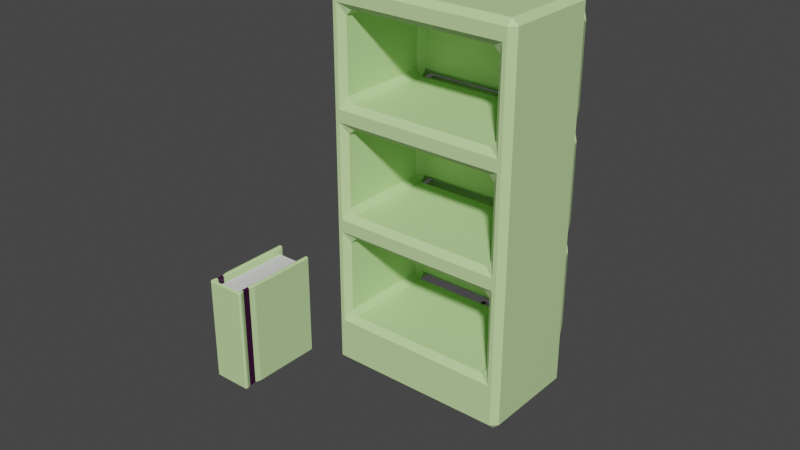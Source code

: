 # Source: Library.blend  (saved by Blender 3.4.6; exported with 4.5.12 LTS)
import bpy
from mathutils import Matrix  # noqa: F401  (used for matrix-valued properties, if any)

bpy.ops.wm.read_factory_settings(use_empty=True)
scene = bpy.context.scene
scene.name = 'Scene'

# ---- collections
col_collection = bpy.data.collections.new('Collection'); scene.collection.children.link(col_collection)

# ---- materials (node trees are filled in below, after node groups)
mat_library = bpy.data.materials.new('Library')
mat_library.alpha_threshold = 0.0
mat_library.use_transparent_shadow = False
mat_library.roughness = 0.5
mat_library.line_color = (0.0, 0.0, 0.0, 1.0)
mat_library2 = bpy.data.materials.new('Library2')
mat_library2.use_transparent_shadow = False
mat_library3 = bpy.data.materials.new('Library3')
mat_library3.use_transparent_shadow = False

# ---- material node trees
mat_library.use_nodes = True; mat_library.node_tree.nodes.clear()
_N = mat_library.node_tree.nodes; _L = mat_library.node_tree.links
n0 = _N.new('ShaderNodeOutputMaterial'); n0.name = 'Material Output'; n0.location = (300, 300)
n1 = _N.new('ShaderNodeBsdfPrincipled'); n1.name = 'Principled BSDF'; n1.location = (10, 300)
n1.distribution = 'GGX'
n1.subsurface_method = 'RANDOM_WALK_SKIN'
n1.inputs[0].default_value = (0.5597, 0.8, 0.3678, 1.0)
n1.inputs[3].default_value = 1.45
n1.inputs[27].default_value = (0.0, 0.0, 0.0, 1.0)
n1.inputs[28].default_value = 1.0
_L.new(n1.outputs[0], n0.inputs[0])
n0.is_active_output = True
mat_library2.use_nodes = True; mat_library2.node_tree.nodes.clear()
_N = mat_library2.node_tree.nodes; _L = mat_library2.node_tree.links
n0 = _N.new('ShaderNodeBsdfPrincipled'); n0.name = 'Principled BSDF'; n0.location = (10, 300)
n0.distribution = 'GGX'
n0.subsurface_method = 'RANDOM_WALK_SKIN'
n0.inputs[3].default_value = 1.45
n0.inputs[27].default_value = (0.0, 0.0, 0.0, 1.0)
n0.inputs[28].default_value = 1.0
n1 = _N.new('ShaderNodeOutputMaterial'); n1.name = 'Material Output'; n1.location = (300, 300)
_L.new(n0.outputs[0], n1.inputs[0])
n1.is_active_output = True
mat_library3.use_nodes = True; mat_library3.node_tree.nodes.clear()
_N = mat_library3.node_tree.nodes; _L = mat_library3.node_tree.links
n0 = _N.new('ShaderNodeBsdfPrincipled'); n0.name = 'Principled BSDF'; n0.location = (10, 300)
n0.distribution = 'GGX'
n0.subsurface_method = 'RANDOM_WALK_SKIN'
n0.inputs[0].default_value = (0.03522, 0.0, 0.03066, 1.0)
n0.inputs[3].default_value = 1.45
n0.inputs[27].default_value = (0.0, 0.0, 0.0, 1.0)
n0.inputs[28].default_value = 1.0
n1 = _N.new('ShaderNodeOutputMaterial'); n1.name = 'Material Output'; n1.location = (300, 300)
_L.new(n0.outputs[0], n1.inputs[0])
n1.is_active_output = True

# ---- world
world_world = bpy.data.worlds.new('World'); scene.world = world_world
world_world.use_nodes = True; world_world.node_tree.nodes.clear()
_N = world_world.node_tree.nodes; _L = world_world.node_tree.links
n0 = _N.new('ShaderNodeOutputWorld'); n0.name = 'World Output'; n0.location = (300, 300)
n1 = _N.new('ShaderNodeBackground'); n1.name = 'Background'; n1.location = (10, 300)
n1.inputs[0].default_value = (0.05088, 0.05088, 0.05088, 1.0)
_L.new(n1.outputs[0], n0.inputs[0])
n0.is_active_output = True
world_world.color = (0.05088, 0.05088, 0.05088)
world_world.use_sun_shadow = False
world_world.sun_shadow_jitter_overblur = 0.0

# ---- meshes
me_cube = bpy.data.meshes.new('Cube')
me_cube.from_pydata([(0.4, 0.2862, -0.2707), (0.4, 0.01628, -0.2707), (0.4, 0.2862, 0.2707), (0.4, 0.01628, 0.2707), (0.0, 0.2862, -0.2707), (0.0, 0.01628, -0.2707), (0.0, 0.2862, 0.2707), (0.0, 0.01628, 0.2707), (0.48, 0.2862, -0.2707), (0.48, 0.01628, -0.2707), (0.48, 0.2862, 0.2707), (0.48, 0.01628, 0.2707), (0.4, 0.7138, -0.2707), (0.4, 0.7138, 0.2707), (0.48, 0.7138, -0.2707), (0.48, 0.7138, 0.2707), (0.4, 0.836, -0.2707), (0.4, 0.836, 0.2707), (0.48, 0.836, -0.2707), (0.48, 0.836, 0.2707), (0.4, 1.264, -0.2707), (0.4, 1.264, 0.2707), (0.48, 1.264, -0.2707), (0.48, 1.264, 0.2707), (0.4, 1.386, -0.2707), (0.4, 1.386, 0.2707), (0.48, 1.386, -0.2707), (0.48, 1.386, 0.2707), (0.4, 1.813, -0.2707), (0.4, 1.813, 0.2707), (0.48, 1.813, -0.2707), (0.48, 1.813, 0.2707), (0.4, 1.936, -0.2707), (0.4, 1.936, 0.2707), (0.48, 1.936, -0.2707), (0.48, 1.936, 0.2707), (0.0, 1.813, -0.2707), (0.0, 1.813, 0.2707), (0.0, 1.936, -0.2707), (0.0, 1.936, 0.2707), (0.0, 0.7138, -0.2707), (0.0, 0.7138, 0.2707), (0.0, 0.836, -0.2707), (0.0, 0.836, 0.2707), (0.0, 1.264, -0.2707), (0.0, 1.264, 0.2707), (0.0, 1.386, -0.2707), (0.0, 1.386, 0.2707), (0.4, 0.2862, -0.3527), (0.3, 0.2862, -0.3527), (0.4, 0.836, -0.3527), (0.3, 0.836, -0.3527), (0.4, 0.836, -0.3527), (0.3, 0.836, -0.3527), (0.4, 1.386, -0.3527), (0.3, 1.386, -0.3527), (0.4, 1.386, -0.3527), (0.3, 1.386, -0.3527), (0.4, 1.936, -0.3527), (0.3, 1.936, -0.3527), (0.0, 0.7138, -0.2707), (0.0, 0.2862, -0.2707), (0.0, 1.264, -0.2707), (0.0, 0.836, -0.2707), (0.0, 1.386, -0.2707), (0.0, 1.813, -0.2707), (0.0, 0.836, -0.3527), (0.0, 0.2862, -0.3527), (0.0, 1.386, -0.3527), (0.0, 0.836, -0.3527), (0.0, 1.386, -0.3527), (0.0, 1.936, -0.3527)], [], [(0, 4, 6, 2), (3, 2, 6, 7), (9, 8, 10, 11), (5, 1, 3, 7), (0, 2, 13, 12), (5, 4, 0, 1), (2, 3, 11, 10), (1, 0, 8, 9), (3, 1, 9, 11), (14, 12, 16, 18), (2, 10, 15, 13), (10, 8, 14, 15), (22, 18, 52, 54), (19, 18, 22, 23), (15, 14, 18, 19), (13, 15, 19, 17), (20, 21, 45, 44), (21, 23, 27, 25), (17, 19, 23, 21), (16, 17, 21, 20), (12, 14, 50, 51), (30, 26, 56, 58), (21, 25, 47, 45), (22, 20, 24, 26), (23, 22, 26, 27), (29, 31, 35, 33), (27, 26, 30, 31), (25, 27, 31, 29), (24, 25, 29, 28), (32, 33, 35, 34), (33, 32, 38, 39), (30, 28, 32, 34), (31, 30, 34, 35), (29, 33, 39, 37), (28, 29, 37, 36), (32, 28, 36, 38), (16, 12, 40, 42), (24, 20, 44, 46), (17, 16, 42, 43), (13, 17, 43, 41), (25, 24, 46, 47), (12, 13, 41, 40), (48, 49, 51, 50), (52, 53, 55, 54), (56, 57, 59, 58), (26, 24, 57, 56), (14, 8, 48, 50), (8, 0, 49, 48), (18, 16, 53, 52), (28, 30, 58, 59), (59, 57, 70, 71), (49, 0, 61, 67), (20, 22, 54, 55), (20, 55, 68, 62), (55, 53, 69, 68), (53, 16, 63, 69), (57, 24, 64, 70), (0, 12, 60, 61), (12, 51, 66, 60), (24, 28, 65, 64), (28, 59, 71, 65), (51, 49, 67, 66), (16, 20, 62, 63)])
_uv = me_cube.uv_layers.new(name='UVMap')
_uv.uv.foreach_set('vector', [0.625, 0.5, 0.875, 0.5, 0.875, 0.75, 0.625, 0.75, 0.375, 0.75, 0.625, 0.75, 0.625, 1.0, 0.375, 1.0, 0.375, 0.5, 0.625, 0.5, 0.625, 0.75, 0.375, 0.75, 0.125, 0.5, 0.375, 0.5, 0.375, 0.75, 0.125, 0.75, 0.625, 0.5, 0.625, 0.75, 0.625, 0.75, 0.625, 0.5, 0.375, 0.25, 0.625, 0.25, 0.625, 0.5, 0.375, 0.5, 0.625, 0.75, 0.375, 0.75, 0.375, 0.75, 0.625, 0.75, 0.375, 0.5, 0.625, 0.5, 0.625, 0.5, 0.375, 0.5, 0.375, 0.75, 0.375, 0.5, 0.375, 0.5, 0.375, 0.75, 0.625, 0.5, 0.625, 0.5, 0.625, 0.5, 0.625, 0.5, 0.625, 0.75, 0.625, 0.75, 0.625, 0.75, 0.625, 0.75, 0.625, 0.75, 0.625, 0.5, 0.625, 0.5, 0.625, 0.75, 0.625, 0.5, 0.625, 0.5, 0.625, 0.5, 0.625, 0.5, 0.625, 0.75, 0.625, 0.5, 0.625, 0.5, 0.625, 0.75, 0.625, 0.75, 0.625, 0.5, 0.625, 0.5, 0.625, 0.75, 0.625, 0.75, 0.625, 0.75, 0.625, 0.75, 0.625, 0.75, 0.625, 0.5, 0.625, 0.75, 0.625, 0.75, 0.625, 0.5, 0.625, 0.75, 0.625, 0.75, 0.625, 0.75, 0.625, 0.75, 0.625, 0.75, 0.625, 0.75, 0.625, 0.75, 0.625, 0.75, 0.625, 0.5, 0.625, 0.75, 0.625, 0.75, 0.625, 0.5, 0.625, 0.5, 0.625, 0.5, 0.625, 0.5, 0.625, 0.5, 0.625, 0.5, 0.625, 0.5, 0.625, 0.5, 0.625, 0.5, 0.625, 0.75, 0.625, 0.75, 0.625, 0.75, 0.625, 0.75, 0.625, 0.5, 0.625, 0.5, 0.625, 0.5, 0.625, 0.5, 0.625, 0.75, 0.625, 0.5, 0.625, 0.5, 0.625, 0.75, 0.625, 0.75, 0.625, 0.75, 0.625, 0.75, 0.625, 0.75, 0.625, 0.75, 0.625, 0.5, 0.625, 0.5, 0.625, 0.75, 0.625, 0.75, 0.625, 0.75, 0.625, 0.75, 0.625, 0.75, 0.625, 0.5, 0.625, 0.75, 0.625, 0.75, 0.625, 0.5, 0.625, 0.5, 0.625, 0.75, 0.625, 0.75, 0.625, 0.5, 0.625, 0.75, 0.625, 0.5, 0.625, 0.5, 0.625, 0.75, 0.625, 0.5, 0.625, 0.5, 0.625, 0.5, 0.625, 0.5, 0.625, 0.75, 0.625, 0.5, 0.625, 0.5, 0.625, 0.75, 0.625, 0.75, 0.625, 0.75, 0.625, 0.75, 0.625, 0.75, 0.625, 0.5, 0.625, 0.75, 0.625, 0.75, 0.625, 0.5, 0.625, 0.5, 0.625, 0.5, 0.625, 0.5, 0.625, 0.5, 0.625, 0.5, 0.625, 0.5, 0.625, 0.5, 0.625, 0.5, 0.625, 0.5, 0.625, 0.5, 0.625, 0.5, 0.625, 0.5, 0.625, 0.75, 0.625, 0.5, 0.625, 0.5, 0.625, 0.75, 0.625, 0.75, 0.625, 0.75, 0.625, 0.75, 0.625, 0.75, 0.625, 0.75, 0.625, 0.5, 0.625, 0.5, 0.625, 0.75, 0.625, 0.5, 0.625, 0.75, 0.625, 0.75, 0.625, 0.5, 0.625, 0.5, 0.625, 0.5, 0.625, 0.5, 0.625, 0.5, 0.625, 0.5, 0.625, 0.5, 0.625, 0.5, 0.625, 0.5, 0.625, 0.5, 0.625, 0.5, 0.625, 0.5, 0.625, 0.5, 0.625, 0.5, 0.625, 0.5, 0.625, 0.5, 0.625, 0.5, 0.625, 0.5, 0.625, 0.5, 0.625, 0.5, 0.625, 0.5, 0.625, 0.5, 0.625, 0.5, 0.625, 0.5, 0.625, 0.5, 0.625, 0.5, 0.625, 0.5, 0.625, 0.5, 0.625, 0.5, 0.625, 0.5, 0.625, 0.5, 0.625, 0.5, 0.625, 0.5, 0.625, 0.5, 0.625, 0.5, 0.625, 0.5, 0.625, 0.5, 0.625, 0.5, 0.625, 0.5, 0.625, 0.5, 0.625, 0.5, 0.625, 0.5, 0.625, 0.5, 0.625, 0.5, 0.625, 0.5, 0.625, 0.5, 0.625, 0.5, 0.625, 0.5, 0.625, 0.5, 0.625, 0.5, 0.625, 0.5, 0.625, 0.5, 0.625, 0.5, 0.625, 0.5, 0.625, 0.5, 0.625, 0.5, 0.625, 0.5, 0.625, 0.5, 0.625, 0.5, 0.625, 0.5, 0.625, 0.5, 0.625, 0.5, 0.625, 0.5, 0.625, 0.5, 0.625, 0.5, 0.625, 0.5, 0.625, 0.5, 0.625, 0.5, 0.625, 0.5, 0.625, 0.5, 0.625, 0.5, 0.625, 0.5, 0.625, 0.5, 0.625, 0.5, 0.625, 0.5, 0.625, 0.5, 0.625, 0.5, 0.625, 0.5, 0.625, 0.5, 0.625, 0.5, 0.625, 0.5, 0.625, 0.5, 0.625, 0.5, 0.625, 0.5, 0.625, 0.5])
me_cube.materials.append(mat_library)
me_cube.use_mirror_vertex_groups = False
me_cube.update()
me_cube_001 = bpy.data.meshes.new('Cube.001')
me_cube_001.from_pydata([(0.06161, 0.18, 0.6736), (0.07303, 0.18, 0.6736), (0.07303, 0.18, 1.098), (0.06161, 0.18, 1.098), (0.07876, 0.2058, 1.098), (0.07876, 0.2058, 0.6736), (0.07876, 0.1942, 1.098), (0.07876, 0.1942, 0.6736), (0.0, 0.1942, 0.6736), (0.0, 0.1942, 1.098), (0.0, 0.2058, 0.6736), (0.0, 0.2058, 1.098), (0.06161, 0.1942, 0.6736), (0.06161, 0.1942, 1.098), (0.06161, 0.2058, 0.6736), (0.06161, 0.2058, 1.098), (0.06161, 0.1921, 1.071), (0.06161, 0.1921, 0.7001), (0.06161, -0.1383, 1.071), (0.06161, -0.1383, 0.7001), (0.0, 0.1921, 1.071), (0.0, 0.1921, 0.7001), (0.0, -0.1383, 1.071), (0.0, -0.1383, 0.7001), (0.07303, 0.1521, 1.098), (0.07303, 0.1521, 0.6736), (0.06161, 0.1521, 1.098), (0.06161, 0.1521, 0.6736), (0.07876, -0.1566, 1.098), (0.07876, -0.1566, 0.6736), (0.06161, -0.1566, 1.098), (0.06161, -0.1566, 0.6736), (0.07876, 0.1286, 0.6736), (0.06161, 0.1286, 0.6736), (0.07876, 0.1286, 1.098), (0.06161, 0.1286, 1.098)], [], [(12, 7, 1, 0), (5, 4, 6, 7), (13, 12, 0, 3), (12, 13, 9, 8), (10, 11, 15, 14), (14, 15, 4, 5), (12, 14, 5, 7), (10, 14, 12, 8), (6, 13, 3, 2), (7, 6, 2, 1), (16, 20, 22, 18), (19, 18, 22, 23), (21, 20, 16, 17), (2, 3, 26, 24), (15, 11, 9, 13), (17, 16, 18, 19), (15, 13, 6, 4), (21, 17, 19, 23), (33, 32, 29, 31), (3, 0, 27, 26), (1, 2, 24, 25), (0, 1, 25, 27), (30, 31, 29, 28), (32, 34, 28, 29), (34, 35, 30, 28), (35, 33, 31, 30), (26, 27, 33, 35), (24, 26, 35, 34), (25, 24, 34, 32), (27, 25, 32, 33)])
me_cube_001.polygons.foreach_set('material_index', [0, 0, 0, 0, 0, 0, 0, 0, 0, 0, 1, 1, 1, 2, 0, 1, 0, 1, 0, 2, 2, 2, 0, 0, 0, 0, 0, 0, 0, 0])
_uv = me_cube_001.uv_layers.new(name='UVMap')
_uv.uv.foreach_set('vector', [0.875, 0.75, 0.875, 0.75, 0.875, 0.75, 0.875, 0.75, 0.125, 0.5, 0.375, 0.5, 0.375, 0.75, 0.125, 0.75, 0.625, 0.25, 0.375, 0.25, 0.375, 0.25, 0.625, 0.25, 0.375, 0.25, 0.625, 0.25, 0.625, 0.5, 0.375, 0.5, 0.375, 0.5, 0.625, 0.5, 0.625, 0.75, 0.375, 0.75, 0.375, 0.75, 0.625, 0.75, 0.625, 0.75, 0.375, 0.75, 0.875, 0.75, 0.875, 0.5, 0.875, 0.5, 0.875, 0.75, 0.625, 0.5, 0.875, 0.5, 0.875, 0.75, 0.625, 0.75, 0.375, 0.25, 0.375, 0.25, 0.375, 0.25, 0.375, 0.25, 0.125, 0.75, 0.375, 0.75, 0.375, 0.75, 0.125, 0.75, 0.375, 0.0, 0.625, 0.0, 0.625, 0.25, 0.375, 0.25, 0.375, 0.25, 0.625, 0.25, 0.625, 0.5, 0.375, 0.5, 0.375, 0.5, 0.625, 0.5, 0.625, 0.75, 0.375, 0.75, 0.375, 0.25, 0.375, 0.25, 0.375, 0.25, 0.375, 0.25, 0.375, 0.0, 0.625, 0.0, 0.625, 0.25, 0.375, 0.25, 0.125, 0.5, 0.375, 0.5, 0.375, 0.75, 0.125, 0.75, 0.375, 0.0, 0.375, 0.25, 0.375, 0.25, 0.375, 0.0, 0.625, 0.5, 0.875, 0.5, 0.875, 0.75, 0.625, 0.75, 0.875, 0.75, 0.875, 0.75, 0.875, 0.75, 0.875, 0.75, 0.625, 0.25, 0.375, 0.25, 0.375, 0.25, 0.625, 0.25, 0.125, 0.75, 0.375, 0.75, 0.375, 0.75, 0.125, 0.75, 0.875, 0.75, 0.875, 0.75, 0.875, 0.75, 0.875, 0.75, 0.625, 0.25, 0.375, 0.25, 0.375, 0.25, 0.625, 0.25, 0.125, 0.75, 0.375, 0.75, 0.375, 0.75, 0.125, 0.75, 0.375, 0.25, 0.375, 0.25, 0.375, 0.25, 0.375, 0.25, 0.625, 0.25, 0.375, 0.25, 0.375, 0.25, 0.625, 0.25, 0.625, 0.25, 0.375, 0.25, 0.375, 0.25, 0.625, 0.25, 0.375, 0.25, 0.375, 0.25, 0.375, 0.25, 0.375, 0.25, 0.125, 0.75, 0.375, 0.75, 0.375, 0.75, 0.125, 0.75, 0.875, 0.75, 0.875, 0.75, 0.875, 0.75, 0.875, 0.75])
me_cube_001.materials.append(mat_library)
me_cube_001.materials.append(mat_library2)
me_cube_001.materials.append(mat_library3)
me_cube_001.use_mirror_vertex_groups = False
me_cube_001.update()
me_cube_002 = bpy.data.meshes.new('Cube.002')
me_cube_002.from_pydata([(0.2473, -0.2056, 0.02292), (0.2473, -0.2056, -0.02292), (0.2473, -0.2515, 0.02292), (0.2473, -0.2515, -0.02292), (0.2015, -0.2056, 0.02292), (0.2015, -0.2056, -0.02292), (0.2015, -0.2515, 0.02292), (0.2015, -0.2515, -0.02292), (0.0, -0.2515, 0.02292), (0.0, -0.2056, 0.02292), (0.0, -0.2056, -0.02292), (0.0, -0.2515, -0.02292), (0.2473, 0.0, -0.02292), (0.2473, 0.0, 0.02292), (0.2015, 0.0, 0.02292), (0.2015, 0.0, -0.02292)], [], [(3, 2, 8, 11), (3, 7, 15, 12), (6, 7, 5, 4), (4, 5, 1, 0), (2, 6, 4, 0), (7, 3, 1, 5), (9, 10, 11, 8), (0, 1, 10, 9), (1, 3, 11, 10), (2, 0, 9, 8), (13, 12, 15, 14), (2, 3, 12, 13), (7, 6, 14, 15), (6, 2, 13, 14)])
_uv = me_cube_002.uv_layers.new(name='UVMap')
_uv.uv.foreach_set('vector', [0.625, 0.25, 0.375, 0.25, 0.375, 0.25, 0.625, 0.25, 0.875, 0.5, 0.625, 0.5, 0.625, 0.5, 0.875, 0.5, 0.375, 0.5, 0.625, 0.5, 0.625, 0.75, 0.375, 0.75, 0.375, 0.75, 0.625, 0.75, 0.625, 1.0, 0.375, 1.0, 0.125, 0.5, 0.375, 0.5, 0.375, 0.75, 0.125, 0.75, 0.625, 0.5, 0.875, 0.5, 0.875, 0.75, 0.625, 0.75, 0.375, 0.0, 0.625, 0.0, 0.625, 0.25, 0.375, 0.25, 0.375, 1.0, 0.625, 1.0, 0.625, 1.0, 0.375, 1.0, 0.875, 0.75, 0.875, 0.5, 0.875, 0.5, 0.875, 0.75, 0.125, 0.5, 0.125, 0.75, 0.125, 0.75, 0.125, 0.5, 0.375, 0.25, 0.625, 0.25, 0.625, 0.5, 0.375, 0.5, 0.375, 0.25, 0.625, 0.25, 0.625, 0.25, 0.375, 0.25, 0.625, 0.5, 0.375, 0.5, 0.375, 0.5, 0.625, 0.5, 0.375, 0.5, 0.125, 0.5, 0.125, 0.5, 0.375, 0.5])
me_cube_002.update()

# ---- objects
ob_bookshelf = bpy.data.objects.new('Bookshelf', me_cube)
ob_book = bpy.data.objects.new('Book', me_cube_001)
ob_frame = bpy.data.objects.new('Frame', me_cube_002)

# ---- transforms, parenting, visibility, modifiers, constraints
ob_bookshelf.location = (0.0, -0.387, 0.0)
ob_bookshelf.rotation_euler = (1.571, 2.22e-16, 2.22e-16)
ob_bookshelf.lock_rotations_4d = False
ob_bookshelf.empty_display_type = 'ARROWS'
ob_bookshelf.lineart.crease_threshold = 0.0
_m = ob_bookshelf.modifiers.new('Mirror', 'MIRROR')
_m.use_clip = True
_m = ob_bookshelf.modifiers.new('Bevel', 'BEVEL')
_m.width = 0.03
_m.width_pct = 0.03
ob_book.location = (0.0, -1.548, 0.0)
ob_book.rotation_euler = (0.0, -0.0, -3.142)
ob_book.lock_rotations_4d = False
ob_book.empty_display_type = 'ARROWS'
ob_book.lineart.crease_threshold = 0.0
_m = ob_book.modifiers.new('Mirror', 'MIRROR')
_m.use_clip = True
_m = ob_book.modifiers.new('Bevel', 'BEVEL')
_m.width = 0.01
_m.width_pct = 0.01
ob_frame.location = (0.0, 0.0, 0.0)
_m = ob_frame.modifiers.new('Mirror', 'MIRROR')
_m.use_axis = (True, True, False)
_m.use_clip = True
_m = ob_frame.modifiers.new('Bevel', 'BEVEL')
_m.width = 0.01
_m.width_pct = 0.01

# ---- collection membership
col_collection.objects.link(ob_bookshelf)
col_collection.objects.link(ob_book)
col_collection.objects.link(ob_frame)

# ---- scene / render settings (as saved in the file)
scene.frame_start = 1; scene.frame_end = 250; scene.frame_set(1)
scene.render.engine = 'BLENDER_EEVEE_NEXT'
scene.cycles.sampling_pattern = 'TABULATED_SOBOL'
scene.cycles.use_light_tree = False
scene.view_settings.view_transform = 'Filmic'
bpy.context.view_layer.update()

# ---- added for rendering (the .blend has no active camera and no usable light): camera, sun
cam_auto = bpy.data.cameras.new('AutoCamera')
cam_auto.lens = 50.0
cam_auto.sensor_width = 36.0
cam_auto.clip_end = 1000.0
ob_auto_camera = bpy.data.objects.new('AutoCamera', cam_auto)
scene.collection.objects.link(ob_auto_camera)
ob_auto_camera.location = (2.74114, -4.04044, 3.14923)
ob_auto_camera.rotation_euler = (1.09748, -7.21219e-08, 0.694738)
scene.camera = ob_auto_camera
light_auto_sun = bpy.data.lights.new('AutoSun', 'SUN')
light_auto_sun.energy = 3.0
light_auto_sun.angle = 0.0523599
ob_auto_sun = bpy.data.objects.new('AutoSun', light_auto_sun)
scene.collection.objects.link(ob_auto_sun)
ob_auto_sun.rotation_euler = (0.872665, 0.174533, 0.523599)
bpy.context.view_layer.update()
